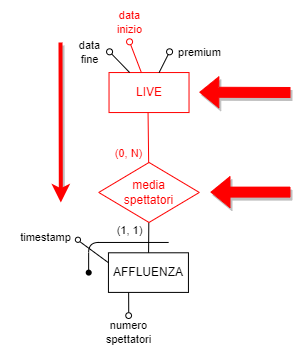

The diagram above was exported from draw.io. Its source (the exported page's mxGraphModel, read from the mxfile embedded in the PNG):
<mxGraphModel dx="3340" dy="1646" grid="1" gridSize="10" guides="1" tooltips="1" connect="1" arrows="1" fold="1" page="1" pageScale="1" pageWidth="850" pageHeight="1100" background="#FFFFFF" math="0" shadow="0">
  <root>
    <mxCell id="0" />
    <mxCell id="1" parent="0" />
    <mxCell id="493" value="" style="shape=flexArrow;endArrow=classic;html=1;shadow=1;strokeColor=#FF0000;fontColor=#FF0000;fillColor=#FF0000;" parent="1" edge="1">
      <mxGeometry width="50" height="50" relative="1" as="geometry">
        <mxPoint x="-2220" y="-870.38" as="sourcePoint" />
        <mxPoint x="-2300" y="-870.38" as="targetPoint" />
      </mxGeometry>
    </mxCell>
    <mxCell id="494" value="" style="endArrow=oval;html=1;fillStyle=auto;strokeWidth=1;startSize=6;endSize=6;fillColor=#000000;startArrow=none;startFill=0;endFill=0;strokeColor=#FF0000;" parent="1" source="496" edge="1">
      <mxGeometry width="50" height="50" relative="1" as="geometry">
        <mxPoint x="-2386.87" y="-1314.0333333333335" as="sourcePoint" />
        <mxPoint x="-2380.93" y="-1020.69" as="targetPoint" />
      </mxGeometry>
    </mxCell>
    <mxCell id="495" value="&lt;font color=&quot;#ff0000&quot;&gt;data&lt;br&gt;inizio&lt;/font&gt;" style="edgeLabel;html=1;align=center;verticalAlign=middle;resizable=0;points=[];" parent="494" vertex="1" connectable="0">
      <mxGeometry x="0.4791" y="1" relative="1" as="geometry">
        <mxPoint x="-3" y="-28" as="offset" />
      </mxGeometry>
    </mxCell>
    <mxCell id="496" value="&lt;font color=&quot;#ff0000&quot;&gt;LIVE&lt;/font&gt;" style="whiteSpace=wrap;html=1;strokeColor=#FF0000;" parent="1" vertex="1">
      <mxGeometry x="-2401.4700000000003" y="-989.9499999999999" width="80" height="40" as="geometry" />
    </mxCell>
    <mxCell id="497" style="edgeStyle=none;shape=connector;rounded=1;fillStyle=auto;html=1;labelBackgroundColor=default;strokeColor=default;strokeWidth=1;fontFamily=Helvetica;fontSize=11;fontColor=default;endArrow=none;endFill=0;startSize=6;endSize=6;fillColor=#000000;startArrow=oval;startFill=0;" parent="1" target="496" edge="1">
      <mxGeometry relative="1" as="geometry">
        <mxPoint x="-2340.895872814796" y="-951.0599999999997" as="targetPoint" />
        <mxPoint x="-2340.93" y="-1010.69" as="sourcePoint" />
      </mxGeometry>
    </mxCell>
    <mxCell id="498" value="premium" style="edgeLabel;html=1;align=center;verticalAlign=middle;resizable=0;points=[];fontSize=11;fontFamily=Helvetica;fontColor=default;" parent="497" vertex="1" connectable="0">
      <mxGeometry x="-0.2572" y="1" relative="1" as="geometry">
        <mxPoint x="33" y="-8" as="offset" />
      </mxGeometry>
    </mxCell>
    <mxCell id="499" value="" style="endArrow=oval;html=1;fillStyle=auto;strokeWidth=1;startSize=6;endSize=6;fillColor=#000000;startArrow=none;startFill=0;endFill=0;" parent="1" source="496" edge="1">
      <mxGeometry width="50" height="50" relative="1" as="geometry">
        <mxPoint x="-2359.1404769412693" y="-979.9499999999999" as="sourcePoint" />
        <mxPoint x="-2400.9300000000003" y="-1010.69" as="targetPoint" />
      </mxGeometry>
    </mxCell>
    <mxCell id="500" value="data&lt;br&gt;fine" style="edgeLabel;html=1;align=center;verticalAlign=middle;resizable=0;points=[];" parent="499" vertex="1" connectable="0">
      <mxGeometry x="0.4791" y="1" relative="1" as="geometry">
        <mxPoint x="-25" y="-6" as="offset" />
      </mxGeometry>
    </mxCell>
    <mxCell id="501" value="&lt;font color=&quot;#ff0000&quot;&gt;(0, N)&lt;/font&gt;" style="edgeStyle=none;html=1;endArrow=none;endFill=0;exitX=0.5;exitY=1;exitDx=0;exitDy=0;strokeColor=#FF0000;" parent="1" target="504" edge="1">
      <mxGeometry x="0.6553" y="-20" relative="1" as="geometry">
        <mxPoint as="offset" />
        <mxPoint x="-2362.4500000000003" y="-949.9499999999998" as="sourcePoint" />
      </mxGeometry>
    </mxCell>
    <mxCell id="502" value="AFFLUENZA" style="whiteSpace=wrap;html=1;strokeColor=#000000;" parent="1" vertex="1">
      <mxGeometry x="-2402.0600000000004" y="-809.7099999999999" width="80" height="39.62" as="geometry" />
    </mxCell>
    <mxCell id="503" value="(1, 1)" style="edgeStyle=none;html=1;endArrow=none;endFill=0;strokeColor=#000000;" parent="1" source="504" target="502" edge="1">
      <mxGeometry x="-0.4543" y="-19" relative="1" as="geometry">
        <mxPoint as="offset" />
      </mxGeometry>
    </mxCell>
    <mxCell id="504" value="&lt;font color=&quot;#ff0000&quot;&gt;media&lt;br&gt;spettatori&lt;/font&gt;" style="rhombus;whiteSpace=wrap;html=1;strokeColor=#FF0000;" parent="1" vertex="1">
      <mxGeometry x="-2411.78" y="-900.04" width="100.61" height="60" as="geometry" />
    </mxCell>
    <mxCell id="505" value="" style="endArrow=none;html=1;strokeColor=#000000;fontSize=11;fontColor=#FF0000;exitX=0;exitY=0.25;exitDx=0;exitDy=0;entryX=1;entryY=1;entryDx=0;entryDy=0;" parent="1" source="502" target="506" edge="1">
      <mxGeometry width="50" height="50" relative="1" as="geometry">
        <mxPoint x="-2451.4700000000003" y="-770.17" as="sourcePoint" />
        <mxPoint x="-2431.86" y="-820.04" as="targetPoint" />
      </mxGeometry>
    </mxCell>
    <mxCell id="506" value="" style="ellipse;whiteSpace=wrap;html=1;aspect=fixed;strokeColor=#000000;fontSize=11;fontColor=#FF0000;" parent="1" vertex="1">
      <mxGeometry x="-2435.1300000000006" y="-825.3" width="5.13" height="5.13" as="geometry" />
    </mxCell>
    <mxCell id="507" value="" style="endArrow=none;html=1;strokeColor=#000000;fontSize=11;fontColor=#FF0000;exitX=0.5;exitY=-0.006;exitDx=0;exitDy=0;exitPerimeter=0;" parent="1" source="509" edge="1">
      <mxGeometry width="50" height="50" relative="1" as="geometry">
        <mxPoint x="-2382" y="-760" as="sourcePoint" />
        <mxPoint x="-2381.86" y="-770.04" as="targetPoint" />
      </mxGeometry>
    </mxCell>
    <mxCell id="508" value="" style="ellipse;whiteSpace=wrap;html=1;aspect=fixed;strokeColor=#000000;fontSize=11;fontColor=#FF0000;" parent="1" vertex="1">
      <mxGeometry x="-2384.73" y="-749.78" width="5.74" height="5.74" as="geometry" />
    </mxCell>
    <mxCell id="509" value="&lt;font color=&quot;#000000&quot; style=&quot;font-size: 11px;&quot;&gt;numero &lt;br&gt;spettatori&lt;/font&gt;" style="text;html=1;align=center;verticalAlign=middle;resizable=0;points=[];autosize=1;strokeColor=none;fillColor=none;fontSize=11;fontColor=#FF0000;" parent="1" vertex="1">
      <mxGeometry x="-2416.78" y="-749.78" width="70" height="40" as="geometry" />
    </mxCell>
    <mxCell id="510" value="&lt;font style=&quot;font-size: 11px;&quot; color=&quot;#000000&quot;&gt;timestamp&lt;/font&gt;" style="text;html=1;align=center;verticalAlign=middle;resizable=0;points=[];autosize=1;strokeColor=none;fillColor=none;fontSize=10;fontColor=#FF0000;" parent="1" vertex="1">
      <mxGeometry x="-2500" y="-839.71" width="70" height="30" as="geometry" />
    </mxCell>
    <mxCell id="511" value="" style="endArrow=none;html=1;strokeColor=#000000;fontSize=10;fontColor=#FF0000;" parent="1" edge="1">
      <mxGeometry width="50" height="50" relative="1" as="geometry">
        <mxPoint x="-2421.86" y="-790.04" as="sourcePoint" />
        <mxPoint x="-2341.86" y="-820.04" as="targetPoint" />
        <Array as="points">
          <mxPoint x="-2421.86" y="-820.04" />
        </Array>
      </mxGeometry>
    </mxCell>
    <mxCell id="512" value="" style="shape=waypoint;fillStyle=solid;size=6;pointerEvents=1;points=[];fillColor=none;resizable=0;rotatable=0;perimeter=centerPerimeter;snapToPoint=1;strokeColor=#000000;fontSize=10;fontColor=#FF0000;" parent="1" vertex="1">
      <mxGeometry x="-2431.78" y="-799.9" width="20" height="20" as="geometry" />
    </mxCell>
    <mxCell id="516" value="" style="shape=flexArrow;endArrow=classic;html=1;shadow=1;strokeColor=#FF0000;fontColor=#FF0000;fillColor=#FF0000;" parent="1" edge="1">
      <mxGeometry width="50" height="50" relative="1" as="geometry">
        <mxPoint x="-2220" y="-970" as="sourcePoint" />
        <mxPoint x="-2311.17" y="-970.29" as="targetPoint" />
      </mxGeometry>
    </mxCell>
    <mxCell id="517" value="" style="endArrow=classic;html=1;shadow=1;strokeColor=#FF0000;fontColor=#FF0000;fillColor=#FF0000;strokeWidth=4;" parent="1" edge="1">
      <mxGeometry width="50" height="50" relative="1" as="geometry">
        <mxPoint x="-2450" y="-1020" as="sourcePoint" />
        <mxPoint x="-2449.66" y="-860" as="targetPoint" />
      </mxGeometry>
    </mxCell>
  </root>
</mxGraphModel>